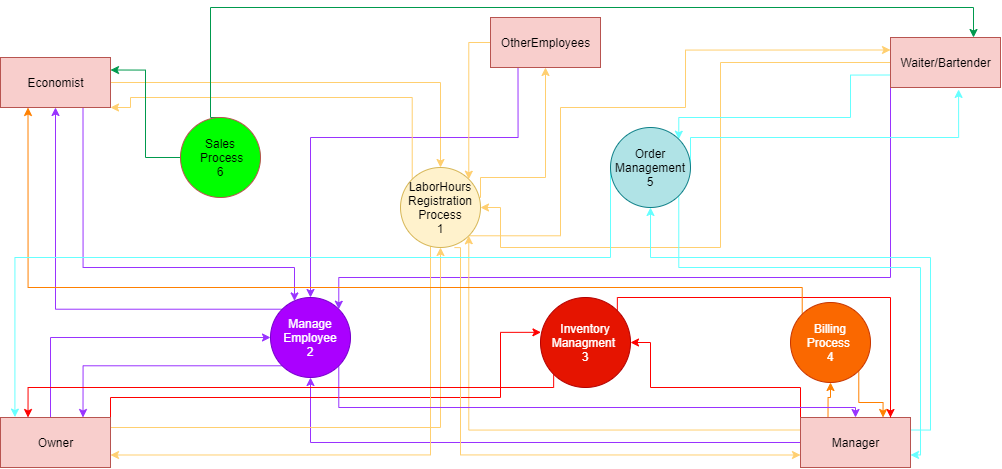

The diagram above was exported from draw.io. Its source (the exported page's mxGraphModel, read from the mxfile embedded in the PNG):
<mxGraphModel dx="969" dy="520" grid="1" gridSize="10" guides="1" tooltips="1" connect="1" arrows="1" fold="1" page="1" pageScale="1" pageWidth="850" pageHeight="1100" math="0" shadow="0">
  <root>
    <mxCell id="fvUeHmSYNkFIDIgbCeMk-0" />
    <mxCell id="fvUeHmSYNkFIDIgbCeMk-1" parent="fvUeHmSYNkFIDIgbCeMk-0" />
    <mxCell id="MjmgrBf9TQ8_c4EVK10G-14" style="edgeStyle=orthogonalEdgeStyle;rounded=0;orthogonalLoop=1;jettySize=auto;html=1;exitX=0.75;exitY=1;exitDx=0;exitDy=0;entryX=0.3;entryY=0.043;entryDx=0;entryDy=0;entryPerimeter=0;strokeColor=#9933FF;" edge="1" parent="fvUeHmSYNkFIDIgbCeMk-1" source="fvUeHmSYNkFIDIgbCeMk-6" target="fvUeHmSYNkFIDIgbCeMk-83">
      <mxGeometry relative="1" as="geometry">
        <Array as="points">
          <mxPoint x="313" y="580" />
          <mxPoint x="524" y="580" />
        </Array>
      </mxGeometry>
    </mxCell>
    <mxCell id="MjmgrBf9TQ8_c4EVK10G-15" style="edgeStyle=orthogonalEdgeStyle;rounded=0;orthogonalLoop=1;jettySize=auto;html=1;exitX=1;exitY=0.5;exitDx=0;exitDy=0;entryX=0.5;entryY=0;entryDx=0;entryDy=0;strokeColor=#FFCF70;" edge="1" parent="fvUeHmSYNkFIDIgbCeMk-1" source="fvUeHmSYNkFIDIgbCeMk-6" target="fvUeHmSYNkFIDIgbCeMk-60">
      <mxGeometry relative="1" as="geometry" />
    </mxCell>
    <mxCell id="fvUeHmSYNkFIDIgbCeMk-6" value="Economist" style="html=1;fillColor=#f8cecc;strokeColor=#b85450;" parent="fvUeHmSYNkFIDIgbCeMk-1" vertex="1">
      <mxGeometry x="230" y="370" width="110" height="50" as="geometry" />
    </mxCell>
    <mxCell id="MjmgrBf9TQ8_c4EVK10G-9" style="edgeStyle=orthogonalEdgeStyle;rounded=0;orthogonalLoop=1;jettySize=auto;html=1;exitX=0.25;exitY=1;exitDx=0;exitDy=0;entryX=0.5;entryY=0;entryDx=0;entryDy=0;strokeColor=#9933FF;" edge="1" parent="fvUeHmSYNkFIDIgbCeMk-1" source="fvUeHmSYNkFIDIgbCeMk-11" target="fvUeHmSYNkFIDIgbCeMk-83">
      <mxGeometry relative="1" as="geometry">
        <Array as="points">
          <mxPoint x="748" y="450" />
          <mxPoint x="540" y="450" />
        </Array>
      </mxGeometry>
    </mxCell>
    <mxCell id="MjmgrBf9TQ8_c4EVK10G-17" style="edgeStyle=orthogonalEdgeStyle;rounded=0;orthogonalLoop=1;jettySize=auto;html=1;exitX=0;exitY=0.5;exitDx=0;exitDy=0;entryX=1;entryY=0;entryDx=0;entryDy=0;strokeColor=#FFCF70;" edge="1" parent="fvUeHmSYNkFIDIgbCeMk-1" source="fvUeHmSYNkFIDIgbCeMk-11" target="fvUeHmSYNkFIDIgbCeMk-60">
      <mxGeometry relative="1" as="geometry" />
    </mxCell>
    <mxCell id="fvUeHmSYNkFIDIgbCeMk-11" value="OtherEmployees" style="html=1;fillColor=#f8cecc;strokeColor=#b85450;" parent="fvUeHmSYNkFIDIgbCeMk-1" vertex="1">
      <mxGeometry x="720" y="330" width="110" height="50" as="geometry" />
    </mxCell>
    <mxCell id="MjmgrBf9TQ8_c4EVK10G-11" style="edgeStyle=orthogonalEdgeStyle;rounded=0;orthogonalLoop=1;jettySize=auto;html=1;exitX=0;exitY=0.5;exitDx=0;exitDy=0;entryX=1;entryY=0;entryDx=0;entryDy=0;strokeColor=#9933FF;" edge="1" parent="fvUeHmSYNkFIDIgbCeMk-1" source="fvUeHmSYNkFIDIgbCeMk-20" target="fvUeHmSYNkFIDIgbCeMk-83">
      <mxGeometry relative="1" as="geometry">
        <Array as="points">
          <mxPoint x="1120" y="590" />
          <mxPoint x="568" y="590" />
        </Array>
      </mxGeometry>
    </mxCell>
    <mxCell id="MjmgrBf9TQ8_c4EVK10G-18" style="edgeStyle=orthogonalEdgeStyle;rounded=0;orthogonalLoop=1;jettySize=auto;html=1;exitX=0;exitY=0.5;exitDx=0;exitDy=0;entryX=1;entryY=0.5;entryDx=0;entryDy=0;strokeColor=#FFCF70;" edge="1" parent="fvUeHmSYNkFIDIgbCeMk-1" source="fvUeHmSYNkFIDIgbCeMk-20" target="fvUeHmSYNkFIDIgbCeMk-60">
      <mxGeometry relative="1" as="geometry">
        <Array as="points">
          <mxPoint x="950" y="375" />
          <mxPoint x="950" y="560" />
          <mxPoint x="730" y="560" />
          <mxPoint x="730" y="520" />
        </Array>
      </mxGeometry>
    </mxCell>
    <mxCell id="gpfeVG9eSQgOxKs78Yjl-0" style="edgeStyle=orthogonalEdgeStyle;rounded=0;orthogonalLoop=1;jettySize=auto;html=1;exitX=0;exitY=0.75;exitDx=0;exitDy=0;entryX=1;entryY=0;entryDx=0;entryDy=0;strokeColor=#66FFFF;" edge="1" parent="fvUeHmSYNkFIDIgbCeMk-1" source="fvUeHmSYNkFIDIgbCeMk-20" target="fvUeHmSYNkFIDIgbCeMk-143">
      <mxGeometry relative="1" as="geometry">
        <Array as="points">
          <mxPoint x="1080" y="388" />
          <mxPoint x="1080" y="430" />
          <mxPoint x="908" y="430" />
        </Array>
      </mxGeometry>
    </mxCell>
    <mxCell id="fvUeHmSYNkFIDIgbCeMk-20" value="Waiter/Bartender" style="html=1;fillColor=#f8cecc;strokeColor=#b85450;" parent="fvUeHmSYNkFIDIgbCeMk-1" vertex="1">
      <mxGeometry x="1120" y="350" width="110" height="50" as="geometry" />
    </mxCell>
    <mxCell id="MjmgrBf9TQ8_c4EVK10G-10" style="edgeStyle=orthogonalEdgeStyle;rounded=0;orthogonalLoop=1;jettySize=auto;html=1;exitX=0;exitY=0.5;exitDx=0;exitDy=0;entryX=0.5;entryY=1;entryDx=0;entryDy=0;strokeColor=#9933FF;" edge="1" parent="fvUeHmSYNkFIDIgbCeMk-1" source="fvUeHmSYNkFIDIgbCeMk-39" target="fvUeHmSYNkFIDIgbCeMk-83">
      <mxGeometry relative="1" as="geometry" />
    </mxCell>
    <mxCell id="MjmgrBf9TQ8_c4EVK10G-19" style="edgeStyle=orthogonalEdgeStyle;rounded=0;orthogonalLoop=1;jettySize=auto;html=1;exitX=0;exitY=0.25;exitDx=0;exitDy=0;entryX=1;entryY=1;entryDx=0;entryDy=0;strokeColor=#FFCF70;" edge="1" parent="fvUeHmSYNkFIDIgbCeMk-1" source="fvUeHmSYNkFIDIgbCeMk-39" target="fvUeHmSYNkFIDIgbCeMk-60">
      <mxGeometry relative="1" as="geometry" />
    </mxCell>
    <mxCell id="MjmgrBf9TQ8_c4EVK10G-25" style="edgeStyle=orthogonalEdgeStyle;rounded=0;orthogonalLoop=1;jettySize=auto;html=1;exitX=0;exitY=0;exitDx=0;exitDy=0;entryX=1;entryY=0.5;entryDx=0;entryDy=0;strokeColor=#FF0000;" edge="1" parent="fvUeHmSYNkFIDIgbCeMk-1" source="fvUeHmSYNkFIDIgbCeMk-39" target="fvUeHmSYNkFIDIgbCeMk-96">
      <mxGeometry relative="1" as="geometry">
        <Array as="points">
          <mxPoint x="1030" y="700" />
          <mxPoint x="880" y="700" />
          <mxPoint x="880" y="655" />
        </Array>
      </mxGeometry>
    </mxCell>
    <mxCell id="o_9vXeljakH9Q75v4LE1-1" style="edgeStyle=orthogonalEdgeStyle;rounded=0;orthogonalLoop=1;jettySize=auto;html=1;exitX=0.25;exitY=0;exitDx=0;exitDy=0;strokeColor=#FF8000;" edge="1" parent="fvUeHmSYNkFIDIgbCeMk-1" source="fvUeHmSYNkFIDIgbCeMk-39" target="fvUeHmSYNkFIDIgbCeMk-126">
      <mxGeometry relative="1" as="geometry" />
    </mxCell>
    <mxCell id="gpfeVG9eSQgOxKs78Yjl-1" style="edgeStyle=orthogonalEdgeStyle;rounded=0;orthogonalLoop=1;jettySize=auto;html=1;exitX=1;exitY=0.25;exitDx=0;exitDy=0;entryX=0.5;entryY=1;entryDx=0;entryDy=0;strokeColor=#66FFFF;" edge="1" parent="fvUeHmSYNkFIDIgbCeMk-1" source="fvUeHmSYNkFIDIgbCeMk-39" target="fvUeHmSYNkFIDIgbCeMk-143">
      <mxGeometry relative="1" as="geometry">
        <Array as="points">
          <mxPoint x="1160" y="742" />
          <mxPoint x="1160" y="570" />
          <mxPoint x="880" y="570" />
        </Array>
      </mxGeometry>
    </mxCell>
    <mxCell id="fvUeHmSYNkFIDIgbCeMk-39" value="Manager" style="html=1;fillColor=#f8cecc;strokeColor=#b85450;" parent="fvUeHmSYNkFIDIgbCeMk-1" vertex="1">
      <mxGeometry x="1030" y="730" width="110" height="50" as="geometry" />
    </mxCell>
    <mxCell id="MjmgrBf9TQ8_c4EVK10G-6" style="edgeStyle=orthogonalEdgeStyle;orthogonalLoop=1;jettySize=auto;html=1;exitX=0.5;exitY=0;exitDx=0;exitDy=0;entryX=0;entryY=0.5;entryDx=0;entryDy=0;rounded=0;strokeColor=#9933FF;" edge="1" parent="fvUeHmSYNkFIDIgbCeMk-1" source="fvUeHmSYNkFIDIgbCeMk-52" target="fvUeHmSYNkFIDIgbCeMk-83">
      <mxGeometry relative="1" as="geometry">
        <Array as="points">
          <mxPoint x="280" y="730" />
          <mxPoint x="280" y="650" />
        </Array>
      </mxGeometry>
    </mxCell>
    <mxCell id="MjmgrBf9TQ8_c4EVK10G-16" style="edgeStyle=orthogonalEdgeStyle;rounded=0;orthogonalLoop=1;jettySize=auto;html=1;exitX=1;exitY=0.5;exitDx=0;exitDy=0;entryX=0.5;entryY=1;entryDx=0;entryDy=0;strokeColor=#FFCF70;" edge="1" parent="fvUeHmSYNkFIDIgbCeMk-1" source="fvUeHmSYNkFIDIgbCeMk-52" target="fvUeHmSYNkFIDIgbCeMk-60">
      <mxGeometry relative="1" as="geometry">
        <Array as="points">
          <mxPoint x="340" y="740" />
          <mxPoint x="670" y="740" />
        </Array>
      </mxGeometry>
    </mxCell>
    <mxCell id="fwCKsfqXvmE9LiHIxwih-0" style="edgeStyle=orthogonalEdgeStyle;rounded=0;orthogonalLoop=1;jettySize=auto;html=1;exitX=1;exitY=0;exitDx=0;exitDy=0;entryX=0.005;entryY=0.387;entryDx=0;entryDy=0;entryPerimeter=0;strokeColor=#FF0000;" edge="1" parent="fvUeHmSYNkFIDIgbCeMk-1" source="fvUeHmSYNkFIDIgbCeMk-52" target="fvUeHmSYNkFIDIgbCeMk-96">
      <mxGeometry relative="1" as="geometry">
        <Array as="points">
          <mxPoint x="340" y="710" />
          <mxPoint x="730" y="710" />
          <mxPoint x="730" y="645" />
        </Array>
      </mxGeometry>
    </mxCell>
    <mxCell id="fvUeHmSYNkFIDIgbCeMk-52" value="Owner" style="html=1;fillColor=#f8cecc;strokeColor=#b85450;" parent="fvUeHmSYNkFIDIgbCeMk-1" vertex="1">
      <mxGeometry x="230" y="730" width="110" height="50" as="geometry" />
    </mxCell>
    <mxCell id="MjmgrBf9TQ8_c4EVK10G-20" style="edgeStyle=orthogonalEdgeStyle;rounded=0;orthogonalLoop=1;jettySize=auto;html=1;exitX=0;exitY=1;exitDx=0;exitDy=0;entryX=1;entryY=0.75;entryDx=0;entryDy=0;strokeColor=#FFCF70;" edge="1" parent="fvUeHmSYNkFIDIgbCeMk-1" source="fvUeHmSYNkFIDIgbCeMk-60" target="fvUeHmSYNkFIDIgbCeMk-52">
      <mxGeometry relative="1" as="geometry">
        <Array as="points">
          <mxPoint x="660" y="548" />
          <mxPoint x="660" y="767" />
        </Array>
      </mxGeometry>
    </mxCell>
    <mxCell id="MjmgrBf9TQ8_c4EVK10G-21" style="edgeStyle=orthogonalEdgeStyle;rounded=0;orthogonalLoop=1;jettySize=auto;html=1;exitX=0.674;exitY=1.001;exitDx=0;exitDy=0;entryX=0;entryY=0.75;entryDx=0;entryDy=0;strokeColor=#FFCF70;exitPerimeter=0;" edge="1" parent="fvUeHmSYNkFIDIgbCeMk-1" source="fvUeHmSYNkFIDIgbCeMk-60" target="fvUeHmSYNkFIDIgbCeMk-39">
      <mxGeometry relative="1" as="geometry">
        <Array as="points">
          <mxPoint x="690" y="560" />
          <mxPoint x="690" y="767" />
        </Array>
      </mxGeometry>
    </mxCell>
    <mxCell id="MjmgrBf9TQ8_c4EVK10G-22" style="edgeStyle=orthogonalEdgeStyle;rounded=0;orthogonalLoop=1;jettySize=auto;html=1;exitX=0;exitY=0;exitDx=0;exitDy=0;strokeColor=#FFCF70;entryX=1;entryY=1;entryDx=0;entryDy=0;" edge="1" parent="fvUeHmSYNkFIDIgbCeMk-1" source="fvUeHmSYNkFIDIgbCeMk-60" target="fvUeHmSYNkFIDIgbCeMk-6">
      <mxGeometry relative="1" as="geometry">
        <mxPoint x="350" y="420" as="targetPoint" />
        <Array as="points">
          <mxPoint x="642" y="410" />
          <mxPoint x="360" y="410" />
          <mxPoint x="360" y="420" />
        </Array>
      </mxGeometry>
    </mxCell>
    <mxCell id="MjmgrBf9TQ8_c4EVK10G-23" style="edgeStyle=orthogonalEdgeStyle;rounded=0;orthogonalLoop=1;jettySize=auto;html=1;entryX=0.5;entryY=1;entryDx=0;entryDy=0;strokeColor=#FFCF70;" edge="1" parent="fvUeHmSYNkFIDIgbCeMk-1" target="fvUeHmSYNkFIDIgbCeMk-11">
      <mxGeometry relative="1" as="geometry">
        <mxPoint x="700" y="510" as="sourcePoint" />
        <Array as="points">
          <mxPoint x="710" y="490" />
          <mxPoint x="775" y="490" />
        </Array>
      </mxGeometry>
    </mxCell>
    <mxCell id="MjmgrBf9TQ8_c4EVK10G-24" style="edgeStyle=orthogonalEdgeStyle;rounded=0;orthogonalLoop=1;jettySize=auto;html=1;exitX=1;exitY=1;exitDx=0;exitDy=0;entryX=0;entryY=0.25;entryDx=0;entryDy=0;strokeColor=#FFCF70;" edge="1" parent="fvUeHmSYNkFIDIgbCeMk-1" source="fvUeHmSYNkFIDIgbCeMk-60" target="fvUeHmSYNkFIDIgbCeMk-20">
      <mxGeometry relative="1" as="geometry">
        <Array as="points">
          <mxPoint x="790" y="548" />
          <mxPoint x="790" y="420" />
          <mxPoint x="915" y="420" />
          <mxPoint x="915" y="363" />
        </Array>
      </mxGeometry>
    </mxCell>
    <mxCell id="fvUeHmSYNkFIDIgbCeMk-60" value="LaborHours&lt;br&gt;Registration&lt;br&gt;Process&lt;br&gt;1" style="ellipse;whiteSpace=wrap;html=1;aspect=fixed;fillColor=#fff2cc;strokeColor=#d6b656;" parent="fvUeHmSYNkFIDIgbCeMk-1" vertex="1">
      <mxGeometry x="630" y="480" width="80" height="80" as="geometry" />
    </mxCell>
    <mxCell id="MjmgrBf9TQ8_c4EVK10G-8" style="edgeStyle=orthogonalEdgeStyle;rounded=0;orthogonalLoop=1;jettySize=auto;html=1;exitX=0;exitY=0;exitDx=0;exitDy=0;entryX=0.5;entryY=1;entryDx=0;entryDy=0;strokeColor=#9933FF;" edge="1" parent="fvUeHmSYNkFIDIgbCeMk-1" source="fvUeHmSYNkFIDIgbCeMk-83" target="fvUeHmSYNkFIDIgbCeMk-6">
      <mxGeometry relative="1" as="geometry" />
    </mxCell>
    <mxCell id="MjmgrBf9TQ8_c4EVK10G-12" style="edgeStyle=orthogonalEdgeStyle;rounded=0;orthogonalLoop=1;jettySize=auto;html=1;exitX=1;exitY=1;exitDx=0;exitDy=0;entryX=0.5;entryY=0;entryDx=0;entryDy=0;strokeColor=#9933FF;" edge="1" parent="fvUeHmSYNkFIDIgbCeMk-1" source="fvUeHmSYNkFIDIgbCeMk-83" target="fvUeHmSYNkFIDIgbCeMk-39">
      <mxGeometry relative="1" as="geometry">
        <Array as="points">
          <mxPoint x="568" y="720" />
          <mxPoint x="1085" y="720" />
        </Array>
      </mxGeometry>
    </mxCell>
    <mxCell id="MjmgrBf9TQ8_c4EVK10G-13" style="edgeStyle=orthogonalEdgeStyle;rounded=0;orthogonalLoop=1;jettySize=auto;html=1;exitX=0;exitY=1;exitDx=0;exitDy=0;entryX=0.75;entryY=0;entryDx=0;entryDy=0;strokeColor=#9933FF;" edge="1" parent="fvUeHmSYNkFIDIgbCeMk-1" source="fvUeHmSYNkFIDIgbCeMk-83" target="fvUeHmSYNkFIDIgbCeMk-52">
      <mxGeometry relative="1" as="geometry" />
    </mxCell>
    <mxCell id="fvUeHmSYNkFIDIgbCeMk-83" value="Manage Employee&lt;br&gt;2" style="ellipse;whiteSpace=wrap;html=1;aspect=fixed;fillColor=#aa00ff;strokeColor=#7700CC;fontColor=#ffffff;" parent="fvUeHmSYNkFIDIgbCeMk-1" vertex="1">
      <mxGeometry x="500" y="610" width="80" height="80" as="geometry" />
    </mxCell>
    <mxCell id="fwCKsfqXvmE9LiHIxwih-1" style="edgeStyle=orthogonalEdgeStyle;rounded=0;orthogonalLoop=1;jettySize=auto;html=1;exitX=0;exitY=1;exitDx=0;exitDy=0;entryX=0.25;entryY=0;entryDx=0;entryDy=0;strokeColor=#FF0000;" edge="1" parent="fvUeHmSYNkFIDIgbCeMk-1" source="fvUeHmSYNkFIDIgbCeMk-96" target="fvUeHmSYNkFIDIgbCeMk-52">
      <mxGeometry relative="1" as="geometry">
        <Array as="points">
          <mxPoint x="783" y="700" />
          <mxPoint x="258" y="700" />
        </Array>
      </mxGeometry>
    </mxCell>
    <mxCell id="fwCKsfqXvmE9LiHIxwih-2" style="edgeStyle=orthogonalEdgeStyle;rounded=0;orthogonalLoop=1;jettySize=auto;html=1;exitX=1;exitY=0;exitDx=0;exitDy=0;strokeColor=#FF0000;" edge="1" parent="fvUeHmSYNkFIDIgbCeMk-1" source="fvUeHmSYNkFIDIgbCeMk-96">
      <mxGeometry relative="1" as="geometry">
        <mxPoint x="1120" y="730" as="targetPoint" />
        <Array as="points">
          <mxPoint x="847" y="610" />
          <mxPoint x="1120" y="610" />
          <mxPoint x="1120" y="730" />
        </Array>
      </mxGeometry>
    </mxCell>
    <mxCell id="fvUeHmSYNkFIDIgbCeMk-96" value="Inventory Managment &lt;br&gt;3" style="ellipse;whiteSpace=wrap;html=1;aspect=fixed;fillColor=#e51400;strokeColor=#B20000;fontColor=#ffffff;" parent="fvUeHmSYNkFIDIgbCeMk-1" vertex="1">
      <mxGeometry x="770" y="610" width="90" height="90" as="geometry" />
    </mxCell>
    <mxCell id="6W_2DGp0gb6GlT2i_E3x-0" style="edgeStyle=orthogonalEdgeStyle;rounded=0;orthogonalLoop=1;jettySize=auto;html=1;exitX=0;exitY=0.5;exitDx=0;exitDy=0;entryX=1;entryY=0.25;entryDx=0;entryDy=0;strokeColor=#00994D;" edge="1" parent="fvUeHmSYNkFIDIgbCeMk-1" source="fvUeHmSYNkFIDIgbCeMk-112" target="fvUeHmSYNkFIDIgbCeMk-6">
      <mxGeometry relative="1" as="geometry" />
    </mxCell>
    <mxCell id="yRO1nyUFJcKsXBmcwaDL-0" style="edgeStyle=orthogonalEdgeStyle;rounded=0;orthogonalLoop=1;jettySize=auto;html=1;exitX=0.5;exitY=0;exitDx=0;exitDy=0;strokeColor=#00994D;" edge="1" parent="fvUeHmSYNkFIDIgbCeMk-1" source="fvUeHmSYNkFIDIgbCeMk-112">
      <mxGeometry relative="1" as="geometry">
        <mxPoint x="1203" y="350" as="targetPoint" />
        <Array as="points">
          <mxPoint x="440" y="430" />
          <mxPoint x="440" y="320" />
          <mxPoint x="1203" y="320" />
        </Array>
      </mxGeometry>
    </mxCell>
    <mxCell id="fvUeHmSYNkFIDIgbCeMk-112" value="Sales&lt;br&gt;&amp;nbsp;Process&lt;br&gt;6" style="ellipse;whiteSpace=wrap;html=1;aspect=fixed;fillColor=#00FF00;strokeColor=#b85450;gradientColor=none;" parent="fvUeHmSYNkFIDIgbCeMk-1" vertex="1">
      <mxGeometry x="410" y="430" width="80" height="80" as="geometry" />
    </mxCell>
    <mxCell id="o_9vXeljakH9Q75v4LE1-0" style="edgeStyle=orthogonalEdgeStyle;rounded=0;orthogonalLoop=1;jettySize=auto;html=1;exitX=1;exitY=1;exitDx=0;exitDy=0;entryX=0.75;entryY=0;entryDx=0;entryDy=0;strokeColor=#FF8000;" edge="1" parent="fvUeHmSYNkFIDIgbCeMk-1" source="fvUeHmSYNkFIDIgbCeMk-126" target="fvUeHmSYNkFIDIgbCeMk-39">
      <mxGeometry relative="1" as="geometry" />
    </mxCell>
    <mxCell id="o_9vXeljakH9Q75v4LE1-2" style="edgeStyle=orthogonalEdgeStyle;rounded=0;orthogonalLoop=1;jettySize=auto;html=1;exitX=0;exitY=0;exitDx=0;exitDy=0;entryX=0.25;entryY=1;entryDx=0;entryDy=0;strokeColor=#FF8000;" edge="1" parent="fvUeHmSYNkFIDIgbCeMk-1" source="fvUeHmSYNkFIDIgbCeMk-126" target="fvUeHmSYNkFIDIgbCeMk-6">
      <mxGeometry relative="1" as="geometry">
        <Array as="points">
          <mxPoint x="1032" y="600" />
          <mxPoint x="258" y="600" />
        </Array>
      </mxGeometry>
    </mxCell>
    <mxCell id="fvUeHmSYNkFIDIgbCeMk-126" value="Billing Process&amp;nbsp;&lt;br&gt;4" style="ellipse;whiteSpace=wrap;html=1;aspect=fixed;fillColor=#fa6800;strokeColor=#C73500;fontColor=#ffffff;" parent="fvUeHmSYNkFIDIgbCeMk-1" vertex="1">
      <mxGeometry x="1020" y="615" width="80" height="80" as="geometry" />
    </mxCell>
    <mxCell id="gpfeVG9eSQgOxKs78Yjl-2" style="edgeStyle=orthogonalEdgeStyle;rounded=0;orthogonalLoop=1;jettySize=auto;html=1;exitX=0;exitY=0.5;exitDx=0;exitDy=0;entryX=0.131;entryY=-0.008;entryDx=0;entryDy=0;entryPerimeter=0;strokeColor=#66FFFF;" edge="1" parent="fvUeHmSYNkFIDIgbCeMk-1" source="fvUeHmSYNkFIDIgbCeMk-143" target="fvUeHmSYNkFIDIgbCeMk-52">
      <mxGeometry relative="1" as="geometry">
        <Array as="points">
          <mxPoint x="840" y="570" />
          <mxPoint x="244" y="570" />
        </Array>
      </mxGeometry>
    </mxCell>
    <mxCell id="gpfeVG9eSQgOxKs78Yjl-3" style="edgeStyle=orthogonalEdgeStyle;rounded=0;orthogonalLoop=1;jettySize=auto;html=1;exitX=1;exitY=0.5;exitDx=0;exitDy=0;entryX=0.619;entryY=1.039;entryDx=0;entryDy=0;entryPerimeter=0;strokeColor=#66FFFF;" edge="1" parent="fvUeHmSYNkFIDIgbCeMk-1" source="fvUeHmSYNkFIDIgbCeMk-143" target="fvUeHmSYNkFIDIgbCeMk-20">
      <mxGeometry relative="1" as="geometry">
        <Array as="points">
          <mxPoint x="920" y="450" />
          <mxPoint x="1188" y="450" />
        </Array>
      </mxGeometry>
    </mxCell>
    <mxCell id="gpfeVG9eSQgOxKs78Yjl-4" style="edgeStyle=orthogonalEdgeStyle;rounded=0;orthogonalLoop=1;jettySize=auto;html=1;exitX=1;exitY=1;exitDx=0;exitDy=0;entryX=1;entryY=0.75;entryDx=0;entryDy=0;strokeColor=#66FFFF;" edge="1" parent="fvUeHmSYNkFIDIgbCeMk-1" source="fvUeHmSYNkFIDIgbCeMk-143" target="fvUeHmSYNkFIDIgbCeMk-39">
      <mxGeometry relative="1" as="geometry">
        <Array as="points">
          <mxPoint x="908" y="580" />
          <mxPoint x="1150" y="580" />
          <mxPoint x="1150" y="767" />
        </Array>
      </mxGeometry>
    </mxCell>
    <mxCell id="fvUeHmSYNkFIDIgbCeMk-143" value="Order Management&lt;br&gt;5" style="ellipse;whiteSpace=wrap;html=1;aspect=fixed;fillColor=#b0e3e6;strokeColor=#0e8088;" parent="fvUeHmSYNkFIDIgbCeMk-1" vertex="1">
      <mxGeometry x="840" y="440" width="80" height="80" as="geometry" />
    </mxCell>
  </root>
</mxGraphModel>